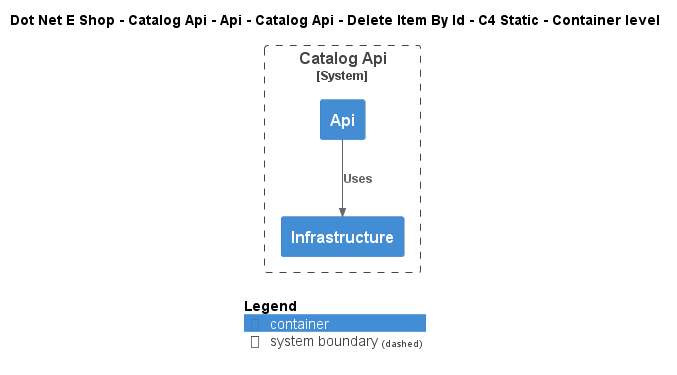

The diagram above was rendered by PlantUML. Its source (embedded in the PNG):
@startuml
!include ..\..\..\..\..\..\..\..\..\.c4s\C4_Container.puml

AddElementTag("c4interflow:lifecycle:new", $bgColor=green, $fontColor=#ffffff, $borderColor=green, $shadowing="False")
AddElementTag("c4interflow:lifecycle:changed", $bgColor=orange, $fontColor=#ffffff, $borderColor=orange, $shadowing="False")
AddElementTag("c4interflow:lifecycle:removed", $bgColor=red, $fontColor=#ffffff, $borderColor=red, $shadowing="False")

AddRelTag("c4interflow:lifecycle:new", $textColor=green, $lineColor=green)
AddRelTag("c4interflow:lifecycle:changed", $textColor=orange, $lineColor=orange)
AddRelTag("c4interflow:lifecycle:removed", $textColor=red, $lineColor=red)

SHOW_PERSON_PORTRAIT()
LAYOUT_TOP_DOWN()

skinparam linetype polyline

title Dot Net E Shop - Catalog Api - Api - Catalog Api - Delete Item By Id - C4 Static - Container level


System_Boundary(DotNetEShop.SoftwareSystems.CatalogApi, "Catalog Api") {
    Container(DotNetEShop.SoftwareSystems.CatalogApi.Containers.Api, "Api", "", "")
    Container(DotNetEShop.SoftwareSystems.CatalogApi.Containers.Infrastructure, "Infrastructure", "", "")
}

Rel(DotNetEShop.SoftwareSystems.CatalogApi.Containers.Api, DotNetEShop.SoftwareSystems.CatalogApi.Containers.Infrastructure, "Uses")


SHOW_LEGEND()
@enduml